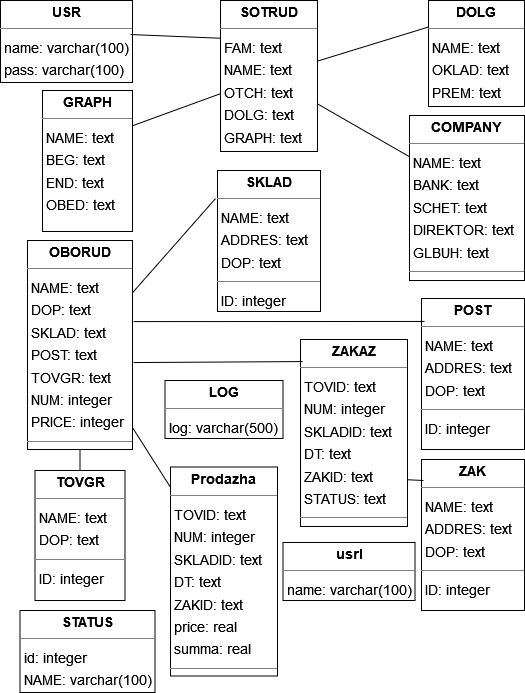

The diagram above was exported from draw.io. Its source (the exported page's mxGraphModel, read from the mxfile embedded in the PNG):
<mxGraphModel dx="1594" dy="2716" grid="1" gridSize="10" guides="1" tooltips="1" connect="1" arrows="1" fold="1" page="0" pageScale="1" pageWidth="827" pageHeight="1169" background="none" math="0" shadow="0">
  <root>
    <mxCell id="0" />
    <mxCell id="1" parent="0" />
    <mxCell id="node10" value="&lt;p style=&quot;margin:0px;margin-top:4px;text-align:center;&quot;&gt;&lt;b&gt;COMPANY&lt;/b&gt;&lt;/p&gt;&lt;hr size=&quot;1&quot;/&gt;&lt;p style=&quot;margin:0 0 0 4px;line-height:1.6;&quot;&gt; NAME: text&lt;br/&gt; BANK: text&lt;br/&gt; SCHET: text&lt;br/&gt; DIREKTOR: text&lt;br/&gt; GLBUH: text&lt;/p&gt;&lt;hr size=&quot;1&quot;/&gt;&lt;p style=&quot;margin:0 0 0 4px;line-height:1.6;&quot;&gt; ID: int&lt;/p&gt;" style="verticalAlign=top;align=left;overflow=fill;fontSize=14;fontFamily=Helvetica;html=1;rounded=0;shadow=0;comic=0;labelBackgroundColor=none;strokeWidth=1;" parent="1" vertex="1">
      <mxGeometry x="9" y="-1805" width="115" height="165" as="geometry" />
    </mxCell>
    <mxCell id="node4" value="&lt;p style=&quot;margin:0px;margin-top:4px;text-align:center;&quot;&gt;&lt;b&gt;DOLG&lt;/b&gt;&lt;/p&gt;&lt;hr size=&quot;1&quot;/&gt;&lt;p style=&quot;margin:0 0 0 4px;line-height:1.6;&quot;&gt; NAME: text&lt;br/&gt; OKLAD: text&lt;br/&gt; PREM: text&lt;/p&gt;" style="verticalAlign=top;align=left;overflow=fill;fontSize=14;fontFamily=Helvetica;html=1;rounded=0;shadow=0;comic=0;labelBackgroundColor=none;strokeWidth=1;" parent="1" vertex="1">
      <mxGeometry x="28" y="-1920" width="96" height="106" as="geometry" />
    </mxCell>
    <mxCell id="node2" value="&lt;p style=&quot;margin:0px;margin-top:4px;text-align:center;&quot;&gt;&lt;b&gt;GRAPH&lt;/b&gt;&lt;/p&gt;&lt;hr size=&quot;1&quot;/&gt;&lt;p style=&quot;margin:0 0 0 4px;line-height:1.6;&quot;&gt; NAME: text&lt;br/&gt; BEG: text&lt;br/&gt; END: text&lt;br/&gt; OBED: text&lt;/p&gt;" style="verticalAlign=top;align=left;overflow=fill;fontSize=14;fontFamily=Helvetica;html=1;rounded=0;shadow=0;comic=0;labelBackgroundColor=none;strokeWidth=1;" parent="1" vertex="1">
      <mxGeometry x="-358" y="-1830" width="90" height="141" as="geometry" />
    </mxCell>
    <mxCell id="node3" value="&lt;p style=&quot;margin:0px;margin-top:4px;text-align:center;&quot;&gt;&lt;b&gt;LOG&lt;/b&gt;&lt;/p&gt;&lt;hr size=&quot;1&quot;/&gt;&lt;p style=&quot;margin:0 0 0 4px;line-height:1.6;&quot;&gt; log: varchar(500)&lt;/p&gt;" style="verticalAlign=top;align=left;overflow=fill;fontSize=14;fontFamily=Helvetica;html=1;rounded=0;shadow=0;comic=0;labelBackgroundColor=none;strokeWidth=1;" parent="1" vertex="1">
      <mxGeometry x="-235.5" y="-1540" width="118" height="58" as="geometry" />
    </mxCell>
    <mxCell id="node1" value="&lt;p style=&quot;margin:0px;margin-top:4px;text-align:center;&quot;&gt;&lt;b&gt;POST&lt;/b&gt;&lt;/p&gt;&lt;hr size=&quot;1&quot;/&gt;&lt;p style=&quot;margin:0 0 0 4px;line-height:1.6;&quot;&gt; NAME: text&lt;br/&gt; ADDRES: text&lt;br/&gt; DOP: text&lt;/p&gt;&lt;hr size=&quot;1&quot;/&gt;&lt;p style=&quot;margin:0 0 0 4px;line-height:1.6;&quot;&gt; ID: integer&lt;/p&gt;" style="verticalAlign=top;align=left;overflow=fill;fontSize=14;fontFamily=Helvetica;html=1;rounded=0;shadow=0;comic=0;labelBackgroundColor=none;strokeWidth=1;" parent="1" vertex="1">
      <mxGeometry x="21" y="-1622" width="103" height="151" as="geometry" />
    </mxCell>
    <mxCell id="node8" value="&lt;p style=&quot;margin:0px;margin-top:4px;text-align:center;&quot;&gt;&lt;b&gt;Prodazha&lt;/b&gt;&lt;br&gt;&lt;/p&gt;&lt;hr size=&quot;1&quot;&gt;&lt;p style=&quot;margin:0 0 0 4px;line-height:1.6;&quot;&gt; TOVID: text&lt;br&gt; NUM: integer&lt;br&gt; SKLADID: text&lt;br&gt; DT: text&lt;br&gt; ZAKID: text&lt;br&gt; price: real&lt;br&gt; summa: real&lt;/p&gt;&lt;hr size=&quot;1&quot;&gt;&lt;p style=&quot;margin:0 0 0 4px;line-height:1.6;&quot;&gt; ID: integer&lt;/p&gt;" style="verticalAlign=top;align=left;overflow=fill;fontSize=14;fontFamily=Helvetica;html=1;rounded=0;shadow=0;comic=0;labelBackgroundColor=none;strokeWidth=1;" parent="1" vertex="1">
      <mxGeometry x="-230" y="-1453.5" width="107" height="209" as="geometry" />
    </mxCell>
    <mxCell id="node5" value="&lt;p style=&quot;margin:0px;margin-top:4px;text-align:center;&quot;&gt;&lt;b&gt;SKLAD&lt;/b&gt;&lt;/p&gt;&lt;hr size=&quot;1&quot;/&gt;&lt;p style=&quot;margin:0 0 0 4px;line-height:1.6;&quot;&gt; NAME: text&lt;br/&gt; ADDRES: text&lt;br/&gt; DOP: text&lt;/p&gt;&lt;hr size=&quot;1&quot;/&gt;&lt;p style=&quot;margin:0 0 0 4px;line-height:1.6;&quot;&gt; ID: integer&lt;/p&gt;" style="verticalAlign=top;align=left;overflow=fill;fontSize=14;fontFamily=Helvetica;html=1;rounded=0;shadow=0;comic=0;labelBackgroundColor=none;strokeWidth=1;" parent="1" vertex="1">
      <mxGeometry x="-183" y="-1750" width="103" height="141" as="geometry" />
    </mxCell>
    <mxCell id="node13" value="&lt;p style=&quot;margin:0px;margin-top:4px;text-align:center;&quot;&gt;&lt;b&gt;SOTRUD&lt;/b&gt;&lt;/p&gt;&lt;hr size=&quot;1&quot;/&gt;&lt;p style=&quot;margin:0 0 0 4px;line-height:1.6;&quot;&gt; FAM: text&lt;br/&gt; NAME: text&lt;br/&gt; OTCH: text&lt;br/&gt; DOLG: text&lt;br/&gt; GRAPH: text&lt;/p&gt;" style="verticalAlign=top;align=left;overflow=fill;fontSize=14;fontFamily=Helvetica;html=1;rounded=0;shadow=0;comic=0;labelBackgroundColor=none;strokeWidth=1;" parent="1" vertex="1">
      <mxGeometry x="-180" y="-1920" width="97" height="151" as="geometry" />
    </mxCell>
    <mxCell id="node6" value="&lt;p style=&quot;margin:0px;margin-top:4px;text-align:center;&quot;&gt;&lt;b&gt;STATUS&lt;/b&gt;&lt;/p&gt;&lt;hr size=&quot;1&quot;/&gt;&lt;p style=&quot;margin:0 0 0 4px;line-height:1.6;&quot;&gt; id: integer&lt;br/&gt; NAME: varchar(100)&lt;/p&gt;" style="verticalAlign=top;align=left;overflow=fill;fontSize=14;fontFamily=Helvetica;html=1;rounded=0;shadow=0;comic=0;labelBackgroundColor=none;strokeWidth=1;" parent="1" vertex="1">
      <mxGeometry x="-380.5" y="-1310" width="135" height="82" as="geometry" />
    </mxCell>
    <mxCell id="node7" value="&lt;p style=&quot;margin:0px;margin-top:4px;text-align:center;&quot;&gt;&lt;b&gt;OBORUD&lt;/b&gt;&lt;/p&gt;&lt;hr size=&quot;1&quot;&gt;&lt;p style=&quot;margin:0 0 0 4px;line-height:1.6;&quot;&gt; NAME: text&lt;br&gt; DOP: text&lt;br&gt; SKLAD: text&lt;br&gt; POST: text&lt;br&gt; TOVGR: text&lt;br&gt; NUM: integer&lt;br&gt; PRICE: integer&lt;/p&gt;&lt;hr size=&quot;1&quot;&gt;&lt;p style=&quot;margin:0 0 0 4px;line-height:1.6;&quot;&gt; ID: integer&lt;/p&gt;" style="verticalAlign=top;align=left;overflow=fill;fontSize=14;fontFamily=Helvetica;html=1;rounded=0;shadow=0;comic=0;labelBackgroundColor=none;strokeWidth=1;" parent="1" vertex="1">
      <mxGeometry x="-373" y="-1680" width="105" height="209" as="geometry" />
    </mxCell>
    <mxCell id="node12" value="&lt;p style=&quot;margin:0px;margin-top:4px;text-align:center;&quot;&gt;&lt;b&gt;TOVGR&lt;/b&gt;&lt;/p&gt;&lt;hr size=&quot;1&quot;/&gt;&lt;p style=&quot;margin:0 0 0 4px;line-height:1.6;&quot;&gt; NAME: text&lt;br/&gt; DOP: text&lt;/p&gt;&lt;hr size=&quot;1&quot;/&gt;&lt;p style=&quot;margin:0 0 0 4px;line-height:1.6;&quot;&gt; ID: integer&lt;/p&gt;" style="verticalAlign=top;align=left;overflow=fill;fontSize=14;fontFamily=Helvetica;html=1;rounded=0;shadow=0;comic=0;labelBackgroundColor=none;strokeWidth=1;" parent="1" vertex="1">
      <mxGeometry x="-365.5" y="-1450" width="90" height="130" as="geometry" />
    </mxCell>
    <mxCell id="node9" value="&lt;p style=&quot;margin:0px;margin-top:4px;text-align:center;&quot;&gt;&lt;b&gt;USR&lt;/b&gt;&lt;/p&gt;&lt;hr size=&quot;1&quot;/&gt;&lt;p style=&quot;margin:0 0 0 4px;line-height:1.6;&quot;&gt; name: varchar(100)&lt;br/&gt; pass: varchar(100)&lt;/p&gt;" style="verticalAlign=top;align=left;overflow=fill;fontSize=14;fontFamily=Helvetica;html=1;rounded=0;shadow=0;comic=0;labelBackgroundColor=none;strokeWidth=1;" parent="1" vertex="1">
      <mxGeometry x="-400" y="-1920" width="132" height="82" as="geometry" />
    </mxCell>
    <mxCell id="node16" value="&lt;p style=&quot;margin:0px;margin-top:4px;text-align:center;&quot;&gt;&lt;b&gt;ZAK&lt;/b&gt;&lt;/p&gt;&lt;hr size=&quot;1&quot;/&gt;&lt;p style=&quot;margin:0 0 0 4px;line-height:1.6;&quot;&gt; NAME: text&lt;br/&gt; ADDRES: text&lt;br/&gt; DOP: text&lt;/p&gt;&lt;hr size=&quot;1&quot;/&gt;&lt;p style=&quot;margin:0 0 0 4px;line-height:1.6;&quot;&gt; ID: integer&lt;/p&gt;" style="verticalAlign=top;align=left;overflow=fill;fontSize=14;fontFamily=Helvetica;html=1;rounded=0;shadow=0;comic=0;labelBackgroundColor=none;strokeWidth=1;" parent="1" vertex="1">
      <mxGeometry x="21" y="-1461" width="103" height="151" as="geometry" />
    </mxCell>
    <mxCell id="node0" value="&lt;p style=&quot;margin:0px;margin-top:4px;text-align:center;&quot;&gt;&lt;b&gt;ZAKAZ&lt;/b&gt;&lt;/p&gt;&lt;hr size=&quot;1&quot;/&gt;&lt;p style=&quot;margin:0 0 0 4px;line-height:1.6;&quot;&gt; TOVID: text&lt;br/&gt; NUM: integer&lt;br/&gt; SKLADID: text&lt;br/&gt; DT: text&lt;br/&gt; ZAKID: text&lt;br/&gt; STATUS: text&lt;/p&gt;&lt;hr size=&quot;1&quot;/&gt;&lt;p style=&quot;margin:0 0 0 4px;line-height:1.6;&quot;&gt; ID: integer&lt;/p&gt;" style="verticalAlign=top;align=left;overflow=fill;fontSize=14;fontFamily=Helvetica;html=1;rounded=0;shadow=0;comic=0;labelBackgroundColor=none;strokeWidth=1;" parent="1" vertex="1">
      <mxGeometry x="-100" y="-1581" width="107" height="187" as="geometry" />
    </mxCell>
    <mxCell id="node15" value="&lt;p style=&quot;margin:0px;margin-top:4px;text-align:center;&quot;&gt;&lt;b&gt;usrl&lt;/b&gt;&lt;/p&gt;&lt;hr size=&quot;1&quot;/&gt;&lt;p style=&quot;margin:0 0 0 4px;line-height:1.6;&quot;&gt; name: varchar(100)&lt;/p&gt;" style="verticalAlign=top;align=left;overflow=fill;fontSize=14;fontFamily=Helvetica;html=1;rounded=0;shadow=0;comic=0;labelBackgroundColor=none;strokeWidth=1;" parent="1" vertex="1">
      <mxGeometry x="-117.5" y="-1378" width="132" height="58" as="geometry" />
    </mxCell>
    <mxCell id="TkFKYON2OBY_uzW4y4lD-1" value="" style="endArrow=none;html=1;rounded=0;entryX=-0.019;entryY=0.199;entryDx=0;entryDy=0;entryPerimeter=0;exitX=1;exitY=0.25;exitDx=0;exitDy=0;" parent="1" source="node7" target="node5" edge="1">
      <mxGeometry width="50" height="50" relative="1" as="geometry">
        <mxPoint x="240" y="-1330" as="sourcePoint" />
        <mxPoint x="290" y="-1380" as="targetPoint" />
      </mxGeometry>
    </mxCell>
    <mxCell id="TkFKYON2OBY_uzW4y4lD-2" value="" style="endArrow=none;html=1;rounded=0;entryX=1.01;entryY=0.388;entryDx=0;entryDy=0;entryPerimeter=0;exitX=0.029;exitY=0.152;exitDx=0;exitDy=0;exitPerimeter=0;" parent="1" source="node1" target="node7" edge="1">
      <mxGeometry width="50" height="50" relative="1" as="geometry">
        <mxPoint x="240" y="-1330" as="sourcePoint" />
        <mxPoint x="290" y="-1380" as="targetPoint" />
      </mxGeometry>
    </mxCell>
    <mxCell id="TkFKYON2OBY_uzW4y4lD-3" value="" style="endArrow=none;html=1;rounded=0;entryX=1;entryY=0.75;entryDx=0;entryDy=0;exitX=0.019;exitY=0.139;exitDx=0;exitDy=0;exitPerimeter=0;" parent="1" source="node16" target="node0" edge="1">
      <mxGeometry width="50" height="50" relative="1" as="geometry">
        <mxPoint x="240" y="-1270" as="sourcePoint" />
        <mxPoint x="290" y="-1320" as="targetPoint" />
      </mxGeometry>
    </mxCell>
    <mxCell id="TkFKYON2OBY_uzW4y4lD-4" value="" style="endArrow=none;html=1;rounded=0;entryX=1.01;entryY=0.584;entryDx=0;entryDy=0;exitX=0.019;exitY=0.118;exitDx=0;exitDy=0;exitPerimeter=0;entryPerimeter=0;" parent="1" source="node0" target="node7" edge="1">
      <mxGeometry width="50" height="50" relative="1" as="geometry">
        <mxPoint x="240" y="-1270" as="sourcePoint" />
        <mxPoint x="290" y="-1320" as="targetPoint" />
      </mxGeometry>
    </mxCell>
    <mxCell id="TkFKYON2OBY_uzW4y4lD-5" value="" style="endArrow=none;html=1;rounded=0;exitX=1;exitY=0.25;exitDx=0;exitDy=0;" parent="1" source="node2" target="node13" edge="1">
      <mxGeometry width="50" height="50" relative="1" as="geometry">
        <mxPoint x="240" y="-1510" as="sourcePoint" />
        <mxPoint x="290" y="-1560" as="targetPoint" />
      </mxGeometry>
    </mxCell>
    <mxCell id="TkFKYON2OBY_uzW4y4lD-6" value="" style="endArrow=none;html=1;rounded=0;entryX=0;entryY=0.25;entryDx=0;entryDy=0;exitX=0.985;exitY=0.415;exitDx=0;exitDy=0;exitPerimeter=0;" parent="1" source="node9" target="node13" edge="1">
      <mxGeometry width="50" height="50" relative="1" as="geometry">
        <mxPoint x="240" y="-1510" as="sourcePoint" />
        <mxPoint x="290" y="-1560" as="targetPoint" />
      </mxGeometry>
    </mxCell>
    <mxCell id="TkFKYON2OBY_uzW4y4lD-7" value="" style="endArrow=none;html=1;rounded=0;entryX=0;entryY=0.25;entryDx=0;entryDy=0;" parent="1" source="node13" target="node4" edge="1">
      <mxGeometry width="50" height="50" relative="1" as="geometry">
        <mxPoint x="240" y="-1510" as="sourcePoint" />
        <mxPoint x="290" y="-1560" as="targetPoint" />
      </mxGeometry>
    </mxCell>
    <mxCell id="TkFKYON2OBY_uzW4y4lD-8" value="" style="endArrow=none;html=1;rounded=0;entryX=0;entryY=0.25;entryDx=0;entryDy=0;" parent="1" source="node13" target="node10" edge="1">
      <mxGeometry width="50" height="50" relative="1" as="geometry">
        <mxPoint x="240" y="-1510" as="sourcePoint" />
        <mxPoint x="290" y="-1560" as="targetPoint" />
      </mxGeometry>
    </mxCell>
    <mxCell id="TkFKYON2OBY_uzW4y4lD-9" value="" style="endArrow=none;html=1;rounded=0;entryX=0.5;entryY=1;entryDx=0;entryDy=0;exitX=0.5;exitY=0;exitDx=0;exitDy=0;" parent="1" source="node12" target="node7" edge="1">
      <mxGeometry width="50" height="50" relative="1" as="geometry">
        <mxPoint x="240" y="-1360" as="sourcePoint" />
        <mxPoint x="290" y="-1410" as="targetPoint" />
      </mxGeometry>
    </mxCell>
    <mxCell id="TkFKYON2OBY_uzW4y4lD-10" value="" style="endArrow=none;html=1;rounded=0;" parent="1" source="node8" target="node7" edge="1">
      <mxGeometry width="50" height="50" relative="1" as="geometry">
        <mxPoint x="240" y="-1360" as="sourcePoint" />
        <mxPoint x="290" y="-1410" as="targetPoint" />
      </mxGeometry>
    </mxCell>
  </root>
</mxGraphModel>